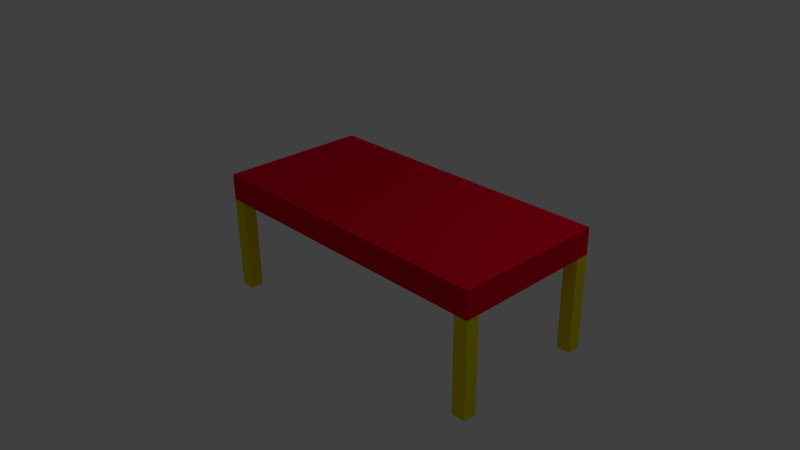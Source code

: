 # Source: Table.blend  (saved by Blender 2.63.0; exported with 4.5.12 LTS)
import bpy
from mathutils import Matrix  # noqa: F401  (used for matrix-valued properties, if any)

bpy.ops.wm.read_factory_settings(use_empty=True)
scene = bpy.context.scene
scene.name = 'Scene'

# ---- collections
col_collection_1 = bpy.data.collections.new('Collection 1'); scene.collection.children.link(col_collection_1)

# ---- materials (node trees are filled in below, after node groups)
mat_material = bpy.data.materials.new('Material')
mat_material.alpha_threshold = 0.0
mat_material.use_transparent_shadow = False
mat_material.diffuse_color = (0.8, 0.0, 0.02107, 1.0)
mat_material.roughness = 0.5
mat_material.line_color = (0.0, 0.0, 0.0, 1.0)
mat_material_001 = bpy.data.materials.new('Material.001')
mat_material_001.alpha_threshold = 0.0
mat_material_001.use_transparent_shadow = False
mat_material_001.diffuse_color = (0.8, 0.6823, 0.0, 1.0)
mat_material_001.roughness = 0.5
mat_material_001.line_color = (0.0, 0.0, 0.0, 1.0)

# ---- material node trees

# ---- world
world_world = bpy.data.worlds.new('World'); scene.world = world_world
world_world.color = (0.05088, 0.05088, 0.05088)
world_world.use_sun_shadow = False
world_world.sun_shadow_jitter_overblur = 0.0
world_world.cycles.sampling_method = 'MANUAL'
world_world.cycles.sample_map_resolution = 256

# ---- cameras
cam_camera = bpy.data.cameras.new('Camera')
cam_camera.clip_end = 100.0
cam_camera.lens = 35.0
cam_camera.sensor_width = 32.0
cam_camera.sensor_height = 18.0
cam_camera.ortho_scale = 7.314
cam_camera.dof.focus_distance = 0.0
cam_camera.dof.aperture_fstop = 128.0

# ---- lights
light_lamp = bpy.data.lights.new('Lamp', 'POINT')
light_lamp.transmission_factor = 0.0
light_lamp.cutoff_distance = 30.0
light_lamp.energy = 100.0
light_lamp.shadow_buffer_clip_start = 1.001
light_lamp.shadow_soft_size = 1.0
light_lamp.shadow_maximum_resolution = 0.006
light_lamp.use_absolute_resolution = True
light_lamp.cycles.use_multiple_importance_sampling = False

# ---- meshes
me_cube = bpy.data.meshes.new('Cube')
me_cube.from_pydata([(2.536, 1.0, 0.5921), (2.536, -1.0, 0.5921), (-1.559, -1.0, 0.5921), (-1.559, 1.0, 0.5921), (2.536, 1.0, 0.9414), (2.536, -1.0, 0.9414), (-1.559, -1.0, 0.9414), (-1.559, 1.0, 0.9414), (2.536, 1.0, -0.6692), (2.536, -1.0, -0.6692), (-1.559, -1.0, -0.6692), (-1.559, 1.0, -0.6692), (-1.559, 1.0, 0.5922), (-1.559, -1.0, 0.5922), (2.536, -1.0, 0.5922), (2.536, 1.0, 0.5922), (2.353, 0.8229, -0.6692), (2.353, -0.8229, -0.6692), (-1.376, -0.8229, -0.6692), (-1.376, 0.8229, -0.6692), (2.353, -1.0, -0.6692), (2.536, -0.8229, -0.6692), (2.535, 0.822, -0.6692), (2.354, 1.001, -0.6692), (-1.376, 1.0, -0.6692), (-1.559, 0.8226, -0.6692), (-1.376, -0.9997, -0.6692), (-1.559, -0.8232, -0.6692), (2.353, 0.8229, 0.5922), (2.353, -0.8229, 0.5922), (-1.376, -0.8229, 0.5922), (-1.376, 0.8229, 0.5922), (2.353, -1.0, 0.5922), (2.536, -0.8229, 0.5922), (2.535, 0.822, 0.5922), (2.354, 1.001, 0.5922), (-1.376, 1.0, 0.5922), (-1.559, 0.8226, 0.5922), (-1.376, -0.9997, 0.5922), (-1.559, -0.8232, 0.5922)], [], [(4, 7, 6, 5), (0, 4, 5, 1), (1, 5, 6, 2), (2, 6, 7, 3), (4, 0, 3, 7), (20, 9, 14, 32), (3, 0, 1, 2), (31, 19, 24, 36), (20, 17, 21, 9), (23, 8, 22, 16), (19, 25, 11, 24), (10, 27, 18, 26), (9, 21, 33, 14), (19, 31, 37, 25), (29, 33, 21, 17), (16, 22, 34, 28), (36, 24, 11, 12), (35, 15, 8, 23), (26, 18, 30, 38), (13, 39, 27, 10), (23, 16, 28, 35), (25, 37, 12, 11), (10, 26, 38, 13), (15, 34, 22, 8), (32, 29, 17, 20), (39, 30, 18, 27)])
me_cube.polygons.foreach_set('material_index', [0, 0, 0, 0, 0, 1, 0, 1, 1, 1, 1, 1, 1, 1, 1, 1, 1, 1, 1, 1, 1, 1, 1, 1, 1, 1])
_uv = me_cube.uv_layers.new(name='UVMap')
_uv.uv.foreach_set('vector', [0.7886, 0.001202, 0.7861, 0.8034, 0.3943, 0.8022, 0.3967, 0.0, 1.0, 0.7839, 0.9316, 0.7841, 0.9304, 0.3922, 0.9988, 0.392, 0.8595, 0.8022, 0.791, 0.8024, 0.7886, 0.0002098, 0.857, 0.0, 0.9316, 0.0, 1.0, 0.00021, 0.9988, 0.392, 0.9304, 0.3918, 0.8595, 0.0002096, 0.9279, 0.0, 0.9304, 0.8022, 0.8619, 0.8024, 0.1575, 0.0, 0.2337, 0.0002337, 0.2321, 0.5259, 0.1559, 0.5257, 0.002461, 0.8034, 0.0, 0.001202, 0.3918, 0.0, 0.3943, 0.8022, 0.8506, 0.5259, 0.849, 0.0002268, 0.9229, 0.0, 0.9246, 0.5257, 0.5407, 0.6023, 0.4669, 0.6021, 0.4671, 0.5259, 0.541, 0.5261, 0.2338, 0.6018, 0.2337, 0.526, 0.3079, 0.5259, 0.308, 0.6018, 0.4633, 0.526, 0.4632, 0.6021, 0.3892, 0.602, 0.3893, 0.5259, 0.3852, 0.6024, 0.3115, 0.6023, 0.3116, 0.5259, 0.3853, 0.526, 0.9246, 0.5261, 0.9984, 0.5259, 1.0, 1.052, 0.9262, 1.052, 0.3908, 0.5259, 0.3892, 0.0002334, 0.4653, 0.0, 0.4669, 0.5257, 0.2337, 0.0002336, 0.3099, 0.0, 0.3115, 0.5257, 0.2353, 0.5259, 0.6218, 0.5257, 0.546, 0.5259, 0.5444, 0.0002326, 0.6202, 0.0, 0.3876, 0.0, 0.3892, 0.5257, 0.3131, 0.5259, 0.3115, 0.0002334, 0.4669, 0.0002327, 0.5428, 0.0, 0.5444, 0.5257, 0.4685, 0.5259, 0.7734, 0.5261, 0.8471, 0.5259, 0.8487, 1.052, 0.775, 1.052, 0.9246, 1.052, 0.8509, 1.052, 0.8493, 0.5261, 0.9229, 0.5259, 0.6218, 0.0002276, 0.696, 0.0, 0.6976, 0.5257, 0.6234, 0.5259, 0.8474, 0.0, 0.849, 0.5257, 0.775, 0.5259, 0.7734, 0.0002269, 0.1559, 0.5257, 0.07956, 0.5259, 0.07795, 0.0002341, 0.1543, 0.0, 0.7734, 0.5257, 0.6992, 0.5259, 0.6976, 0.0002276, 0.7718, 0.0, 1.0, 0.5257, 0.9262, 0.5259, 0.9246, 0.0002266, 0.9984, 0.0, 0.0, 0.0002342, 0.07634, 0.0, 0.07795, 0.5257, 0.001613, 0.5259])
me_cube.materials.append(mat_material)
me_cube.materials.append(mat_material_001)
me_cube.use_remesh_preserve_volume = False
me_cube.use_remesh_preserve_attributes = False
me_cube.use_mirror_vertex_groups = False
me_cube.update()

# ---- objects
ob_cube = bpy.data.objects.new('Cube', me_cube)
ob_lamp = bpy.data.objects.new('Lamp', light_lamp)
ob_camera = bpy.data.objects.new('Camera', cam_camera)

# ---- transforms, parenting, visibility, modifiers, constraints
ob_cube.location = (0.0, 0.0, 0.0)
ob_cube.lock_rotations_4d = False
ob_cube.empty_display_type = 'ARROWS'
ob_cube.lineart.crease_threshold = 0.0
ob_lamp.location = (4.076, 1.005, 5.904)
ob_lamp.rotation_euler = (0.6503, 0.05522, 1.866)
ob_lamp.lock_rotations_4d = False
ob_lamp.empty_display_type = 'ARROWS'
ob_lamp.color = (0.0, 0.0, 0.0, 0.0)
ob_lamp.lineart.crease_threshold = 0.0
ob_camera.location = (7.481, -6.508, 5.344)
ob_camera.rotation_euler = (1.109, 0.01082, 0.8149)
ob_camera.lock_rotations_4d = False
ob_camera.empty_display_type = 'ARROWS'
ob_camera.color = (0.0, 0.0, 0.0, 0.0)
ob_camera.display_type = 'WIRE'
ob_camera.lineart.crease_threshold = 0.0

# ---- collection membership
col_collection_1.objects.link(ob_cube)
col_collection_1.objects.link(ob_lamp)
col_collection_1.objects.link(ob_camera)

# ---- scene / render settings (as saved in the file)
scene.camera = ob_camera
scene.frame_start = 1; scene.frame_end = 250; scene.frame_set(1)
scene.render.engine = 'BLENDER_EEVEE_NEXT'
scene.render.image_settings.color_mode = 'RGB'
scene.render.image_settings.compression = 90
scene.render.resolution_percentage = 50
scene.render.dither_intensity = 0.0
scene.render.bake_margin = 2
scene.render.bake_bias = 0.0
scene.cycles.use_denoising = False
scene.cycles.samples = 10
scene.cycles.sampling_pattern = 'TABULATED_SOBOL'
scene.cycles.light_sampling_threshold = 0.0
scene.cycles.use_adaptive_sampling = False
scene.cycles.use_light_tree = False
scene.cycles.blur_glossy = 0.0
scene.cycles.volume_bounces = 1
scene.cycles.pixel_filter_type = 'GAUSSIAN'
scene.cycles.sample_clamp_indirect = 0.0
scene.view_settings.view_transform = 'Standard'
bpy.context.view_layer.update()

